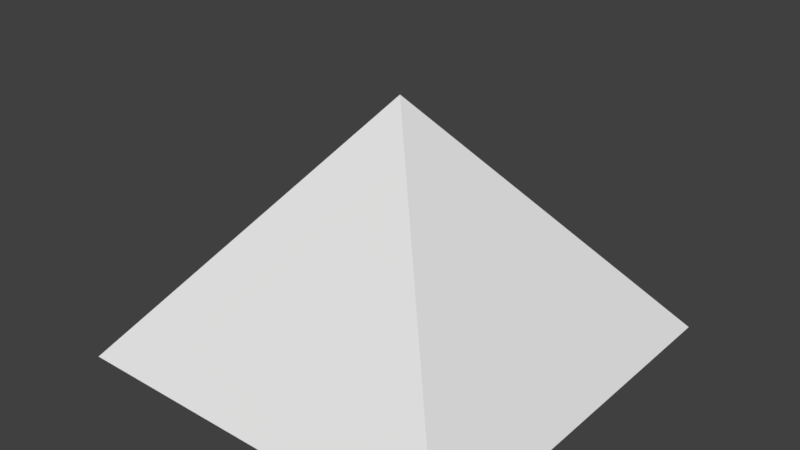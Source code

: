 # Source: RoofTop.blend  (saved by Blender 2.78.0; exported with 4.5.12 LTS)
import bpy
from mathutils import Matrix  # noqa: F401  (used for matrix-valued properties, if any)

bpy.ops.wm.read_factory_settings(use_empty=True)
scene = bpy.context.scene
scene.name = 'Scene'

# ---- collections
col_collection_1 = bpy.data.collections.new('Collection 1'); scene.collection.children.link(col_collection_1)

# ---- materials (node trees are filled in below, after node groups)
mat_rooftoptex = bpy.data.materials.new('RoofTopTex')
mat_rooftoptex.alpha_threshold = 0.0
mat_rooftoptex.use_transparent_shadow = False
mat_rooftoptex.roughness = 0.5

# ---- material node trees

# ---- world
world_world = bpy.data.worlds.new('World'); scene.world = world_world
world_world.color = (0.05088, 0.05088, 0.05088)
world_world.use_sun_shadow = False
world_world.sun_shadow_jitter_overblur = 0.0
world_world.cycles.sampling_method = 'MANUAL'

# ---- meshes
me_cube_001 = bpy.data.meshes.new('Cube.001')
me_cube_001.from_pydata([(-100.0, -100.0, 7.629e-06), (0.0, 0.0, 125.0), (-100.0, 100.0, 7.629e-06), (100.0, -100.0, 7.629e-06), (100.0, 100.0, 7.629e-06)], [], [(0, 1, 2), (2, 1, 4), (4, 1, 3), (3, 1, 0), (2, 4, 3, 0)])
_uv = me_cube_001.uv_layers.new(name='UVMap')
_uv.uv.foreach_set('vector', [0.6978, 0.0, 0.6978, 0.3563, 0.3776, 0.2, 1.0, 0.3776, 0.6978, 0.1888, 1.0, 0.0, 0.3022, 0.7551, 0.0, 0.5664, 0.3022, 0.3776, 0.3776, 0.5126, 0.6978, 0.3563, 0.6978, 0.7127, 8.642e-08, 0.3776, 0.0, 8.642e-08, 0.3776, 0.0, 0.3776, 0.3776])
me_cube_001.materials.append(mat_rooftoptex)
me_cube_001.use_remesh_preserve_volume = False
me_cube_001.use_remesh_preserve_attributes = False
me_cube_001.use_mirror_vertex_groups = False
me_cube_001.update()

# ---- objects
ob_cube = bpy.data.objects.new('Cube', me_cube_001)

# ---- transforms, parenting, visibility, modifiers, constraints
ob_cube.location = (0.0, 0.0, 0.0)
ob_cube.lineart.crease_threshold = 0.0

# ---- collection membership
col_collection_1.objects.link(ob_cube)

# ---- scene / render settings (as saved in the file)
scene.frame_start = 1; scene.frame_end = 250; scene.frame_set(1)
scene.render.engine = 'BLENDER_EEVEE_NEXT'
scene.render.resolution_percentage = 50
scene.render.dither_intensity = 0.0
scene.cycles.use_denoising = False
scene.cycles.samples = 128
scene.cycles.sampling_pattern = 'TABULATED_SOBOL'
scene.cycles.light_sampling_threshold = 0.0
scene.cycles.use_adaptive_sampling = False
scene.cycles.use_light_tree = False
scene.cycles.blur_glossy = 0.0
scene.cycles.sample_clamp_indirect = 0.0
scene.view_settings.view_transform = 'Standard'
scene.unit_settings.scale_length = 0.01
bpy.context.view_layer.update()

# ---- added for rendering (the .blend has no active camera and no usable light): camera, sun
cam_auto = bpy.data.cameras.new('AutoCamera')
cam_auto.lens = 50.0
cam_auto.sensor_width = 36.0
cam_auto.clip_end = 5021.21
ob_auto_camera = bpy.data.objects.new('AutoCamera', cam_auto)
scene.collection.objects.link(ob_auto_camera)
ob_auto_camera.location = (286.11, -343.332, 291.388)
ob_auto_camera.rotation_euler = (1.09748, -7.21219e-08, 0.694738)
scene.camera = ob_auto_camera
light_auto_sun = bpy.data.lights.new('AutoSun', 'SUN')
light_auto_sun.energy = 3.0
light_auto_sun.angle = 0.0523599
ob_auto_sun = bpy.data.objects.new('AutoSun', light_auto_sun)
scene.collection.objects.link(ob_auto_sun)
ob_auto_sun.rotation_euler = (0.872665, 0.174533, 0.523599)
bpy.context.view_layer.update()
